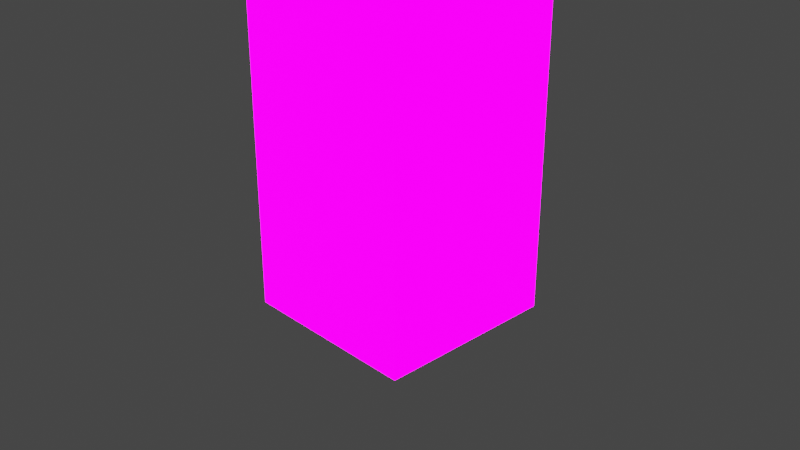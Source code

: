 # Source: building.blend  (saved by Blender 2.93.21; exported with 4.5.12 LTS)
import bpy
from mathutils import Matrix  # noqa: F401  (used for matrix-valued properties, if any)

bpy.ops.wm.read_factory_settings(use_empty=True)
scene = bpy.context.scene
scene.name = 'Scene'

# ---- collections
col_collection = bpy.data.collections.new('Collection'); scene.collection.children.link(col_collection)

# ---- images (referenced by path relative to the original .blend; pixels are not part of the script)
import os
ASSET_DIR = os.environ.get("B2B_ASSET_DIR", "")  # directory of the original .blend (textures are referenced by path, not embedded)
HERE = os.path.dirname(os.path.abspath(__file__))  # packed textures are extracted next to this script under _unpacked/

def load_image(name, relpath, width, height, colorspace="sRGB"):
    """Load a texture the original file referenced (path relative to the .blend, or extracted next to this script)."""
    p = next((c for c in (os.path.join(HERE, relpath), os.path.join(ASSET_DIR, relpath)) if relpath and os.path.exists(c)), "")
    if p:
        img = bpy.data.images.load(p, check_existing=True)
        img.name = name
    else:  # same state as the original file: an image datablock whose file is absent (Cycles renders it pink)
        img = bpy.data.images.new(name, width, height)
        img.source = "FILE"
        img.filepath = "//" + (relpath or name)
    img.colorspace_settings.name = colorspace
    return img
img_texturescom_highrisenight0025_1_seamless_s_jpg = load_image('TexturesCom_HighRiseNight0025_1_seamless_S.jpg', 'textuer/ビル_夜景/TexturesCom_HighRiseNight0025_1_seamless_S.jpg', 1024, 1024, 'sRGB')

# ---- materials (node trees are filled in below, after node groups)
mat_material = bpy.data.materials.new('Material')
mat_material.alpha_threshold = 0.0
mat_material.use_transparent_shadow = False
mat_material.line_color = (0.0, 0.0, 0.0, 1.0)
mat_x = bpy.data.materials.new('マテリアル')
mat_x.use_transparent_shadow = False

# ---- material node trees
mat_material.use_nodes = True; mat_material.node_tree.nodes.clear()
_N = mat_material.node_tree.nodes; _L = mat_material.node_tree.links
n0 = _N.new('ShaderNodeOutputMaterial'); n0.name = 'Material Output'; n0.location = (644, 282)
n1 = _N.new('ShaderNodeMixShader'); n1.name = 'シェーダーミックス'; n1.location = (424, 244)
n2 = _N.new('ShaderNodeTexImage'); n2.name = '画像テクスチャ'; n2.location = (-589, 231)
n2.image = img_texturescom_highrisenight0025_1_seamless_s_jpg
n3 = _N.new('ShaderNodeBsdfPrincipled'); n3.name = 'Principled BSDF'; n3.location = (173, 322)
n3.distribution = 'GGX'
n3.subsurface_method = 'BURLEY'
n3.inputs[1].default_value = 0.5818
n3.inputs[2].default_value = 0.0
n3.inputs[3].default_value = 1.45
n3.inputs[13].default_value = 0.5909
n3.inputs[28].default_value = 12.8
n4 = _N.new('ShaderNodeBump'); n4.name = 'バンプ'; n4.location = (-339, -204)
n4.inputs[1].default_value = 1.0
n4.inputs[2].default_value = 1.0
n5 = _N.new('ShaderNodeRGBCurve'); n5.name = 'RGBカーブ'; n5.location = (-176, 146)
_c = n5.mapping.curves[3]
while len(_c.points) > 2: _c.points.remove(_c.points[-1])
_c.points[0].location = (0.0, 0.0); _c.points[0].handle_type = 'AUTO'
_c.points[1].location = (0.43409, 0.45938); _c.points[1].handle_type = 'AUTO'
_p = _c.points.new(0.93409, 0.9625); _p.handle_type = 'AUTO'
_p = _c.points.new(1.0, 1.0); _p.handle_type = 'AUTO'
n5.mapping.update()
n6 = _N.new('ShaderNodeValToRGB'); n6.name = 'カラーランプ'; n6.location = (568, -60)
while len(n6.color_ramp.elements) > 1: n6.color_ramp.elements.remove(n6.color_ramp.elements[-1])
n6.color_ramp.elements[0].position = 0.0; n6.color_ramp.elements[0].color = (0.0, 0.0, 0.0, 1.0)
_e = n6.color_ramp.elements.new(1.0); _e.color = (1.0, 1.0, 1.0, 1.0)
_L.new(n3.outputs[0], n1.inputs[1])
_L.new(n4.outputs[0], n3.inputs[5])
_L.new(n2.outputs[0], n4.inputs[3])
_L.new(n1.outputs[0], n0.inputs[0])
_L.new(n2.outputs[0], n3.inputs[0])
_L.new(n2.outputs[0], n5.inputs[1])
_L.new(n5.outputs[0], n3.inputs[27])
n0.is_active_output = True
mat_x.use_nodes = True; mat_x.node_tree.nodes.clear()
_N = mat_x.node_tree.nodes; _L = mat_x.node_tree.links
n0 = _N.new('ShaderNodeOutputMaterial'); n0.name = 'Material Output'; n0.location = (300, 300)
n1 = _N.new('ShaderNodeTexBrick'); n1.name = 'レンガテクスチャ'; n1.location = (-490, 249)
n1.squash_frequency = 1
n1.squash = 6.2
n2 = _N.new('ShaderNodeBump'); n2.name = 'バンプ'; n2.location = (-236, 120)
n2.inputs[1].default_value = 17.6
n2.inputs[2].default_value = 1.0
n3 = _N.new('ShaderNodeBsdfPrincipled'); n3.name = 'Principled BSDF'; n3.location = (-15, 300)
n3.width = 265
n3.distribution = 'GGX'
n3.subsurface_method = 'BURLEY'
n3.inputs[3].default_value = 1.45
n3.inputs[27].default_value = (0.0, 0.0, 0.0, 1.0)
n3.inputs[28].default_value = 1.0
_L.new(n3.outputs[0], n0.inputs[0])
_L.new(n1.outputs[0], n2.inputs[0])
_L.new(n1.outputs[0], n3.inputs[0])
n0.is_active_output = True

# ---- world
world_world = bpy.data.worlds.new('World'); scene.world = world_world
world_world.use_nodes = True; world_world.node_tree.nodes.clear()
_N = world_world.node_tree.nodes; _L = world_world.node_tree.links
n0 = _N.new('ShaderNodeOutputWorld'); n0.name = 'World Output'; n0.location = (300, 300)
n1 = _N.new('ShaderNodeBackground'); n1.name = 'Background'; n1.location = (10, 300)
n1.inputs[0].default_value = (0.05088, 0.05088, 0.05088, 1.0)
_L.new(n1.outputs[0], n0.inputs[0])
n0.is_active_output = True
world_world.color = (0.05088, 0.05088, 0.05088)
world_world.use_sun_shadow = False
world_world.sun_shadow_jitter_overblur = 0.0

# ---- cameras
cam_camera = bpy.data.cameras.new('Camera')
cam_camera.clip_end = 100.0
cam_camera.ortho_scale = 7.314

# ---- lights
light_light = bpy.data.lights.new('Light', 'POINT')
light_light.transmission_factor = 0.0
light_light.energy = 1000.0
light_light.shadow_soft_size = 0.1
light_light.shadow_maximum_resolution = 0.006
light_light.use_absolute_resolution = True

# ---- meshes
me_cube = bpy.data.meshes.new('Cube')
me_cube.from_pydata([(0.8268, 0.8268, 4.441), (1.0, 1.0, -1.0), (0.8268, -0.8268, 4.441), (1.0, -1.0, -1.0), (-0.8268, 0.8268, 4.441), (-1.0, 1.0, -1.0), (-0.8268, -0.8268, 4.441), (-1.0, -1.0, -1.0), (1.0, -1.0, 4.441), (-1.0, -1.0, 4.441), (1.0, 1.0, 4.441), (-1.0, 1.0, 4.441), (0.8268, -0.8268, 4.368), (-0.8268, -0.8268, 4.368), (0.8268, 0.8268, 4.368), (-0.8268, 0.8268, 4.368)], [], [(4, 6, 13, 15), (3, 8, 9, 7), (7, 9, 11, 5), (5, 1, 3, 7), (1, 10, 8, 3), (5, 11, 10, 1), (2, 6, 9, 8), (0, 2, 8, 10), (6, 4, 11, 9), (4, 0, 10, 11), (14, 15, 13, 12), (6, 2, 12, 13), (0, 4, 15, 14), (2, 0, 14, 12)])
me_cube.polygons.foreach_set('material_index', [1, 0, 0, 0, 0, 0, 1, 1, 1, 1, 1, 0, 0, 0])
_uv = me_cube.uv_layers.new(name='UVMap')
_uv.uv.foreach_set('vector', [0.652, 0.7172, 0.348, 0.7172, 0.348, 0.7038, 0.652, 0.7038, 0.6838, -0.2828, 0.6838, 0.7172, 0.3162, 0.7172, 0.3162, -0.2828, 0.3162, -0.2828, 0.3162, 0.7172, 0.6838, 0.7172, 0.6838, -0.2828, 0.3162, 0.6838, 0.6838, 0.6838, 0.6838, 0.3162, 0.3162, 0.3162, 0.6838, -0.2828, 0.6838, 0.7172, 0.3162, 0.7172, 0.3162, -0.2828, 0.3162, -0.2828, 0.3162, 0.7172, 0.6838, 0.7172, 0.6838, -0.2828, 0.652, 0.348, 0.348, 0.348, 0.3162, 0.3162, 0.6838, 0.3162, 0.652, 0.652, 0.652, 0.348, 0.6838, 0.3162, 0.6838, 0.6838, 0.348, 0.348, 0.348, 0.652, 0.3162, 0.6838, 0.3162, 0.3162, 0.348, 0.652, 0.652, 0.652, 0.6838, 0.6838, 0.3162, 0.6838, 0.652, 0.652, 0.348, 0.652, 0.348, 0.348, 0.652, 0.348, 0.348, 0.7172, 0.652, 0.7172, 0.652, 0.7038, 0.348, 0.7038, 0.652, 0.7172, 0.348, 0.7172, 0.348, 0.7038, 0.652, 0.7038, 0.348, 0.7172, 0.652, 0.7172, 0.652, 0.7038, 0.348, 0.7038])
me_cube.materials.append(mat_material)
me_cube.materials.append(mat_x)
me_cube.use_remesh_preserve_volume = False
me_cube.use_remesh_preserve_attributes = False
me_cube.use_mirror_vertex_groups = False
me_cube.update()

# ---- objects
ob_cube = bpy.data.objects.new('Cube', me_cube)
ob_light = bpy.data.objects.new('Light', light_light)
ob_camera = bpy.data.objects.new('Camera', cam_camera)

# ---- transforms, parenting, visibility, modifiers, constraints
ob_cube.location = (0.0, 0.0, 0.0)
ob_cube.lock_rotations_4d = False
ob_cube.empty_display_type = 'ARROWS'
ob_cube.lineart.crease_threshold = 0.0
ob_light.location = (4.076, 1.005, 5.904)
ob_light.rotation_euler = (0.6503, 0.05522, 1.866)
ob_light.lock_rotations_4d = False
ob_light.empty_display_type = 'ARROWS'
ob_light.color = (0.0, 0.0, 0.0, 0.0)
ob_light.lineart.crease_threshold = 0.0
ob_camera.location = (7.359, -6.926, 4.958)
ob_camera.rotation_euler = (1.109, 0.0, 0.8149)
ob_camera.lock_rotations_4d = False
ob_camera.empty_display_type = 'ARROWS'
ob_camera.color = (0.0, 0.0, 0.0, 0.0)
ob_camera.display_type = 'WIRE'
ob_camera.lineart.crease_threshold = 0.0

# ---- collection membership
col_collection.objects.link(ob_cube)
col_collection.objects.link(ob_light)
col_collection.objects.link(ob_camera)

# ---- scene / render settings (as saved in the file)
scene.camera = ob_camera
scene.frame_start = 1; scene.frame_end = 250; scene.frame_set(1)
scene.render.engine = 'BLENDER_EEVEE_NEXT'
scene.cycles.use_denoising = False
scene.cycles.samples = 128
scene.cycles.sampling_pattern = 'TABULATED_SOBOL'
scene.cycles.use_adaptive_sampling = False
scene.cycles.use_light_tree = False
scene.view_settings.view_transform = 'Filmic'
bpy.context.view_layer.update()
